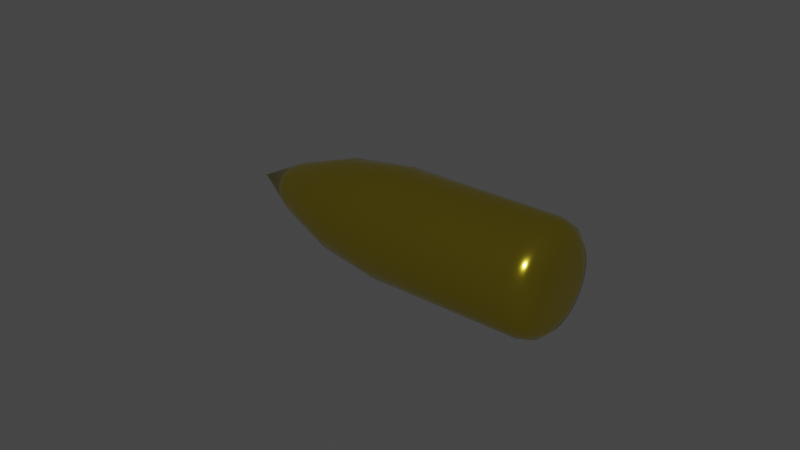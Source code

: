 # Source: bullet_projectille.blend  (saved by Blender 3.3.6; exported with 4.5.12 LTS)
import bpy
from mathutils import Matrix  # noqa: F401  (used for matrix-valued properties, if any)

bpy.ops.wm.read_factory_settings(use_empty=True)
scene = bpy.context.scene
scene.name = 'Scene'

# ---- materials (node trees are filled in below, after node groups)
mat_gold = bpy.data.materials.new('gold')
mat_gold.use_transparent_shadow = False

# ---- node groups
ng_auto_smooth = bpy.data.node_groups.new('Auto Smooth', 'GeometryNodeTree')
_s = ng_auto_smooth.interface.new_socket(name='Geometry', in_out='OUTPUT', socket_type='NodeSocketGeometry')
_s = ng_auto_smooth.interface.new_socket(name='Geometry', in_out='INPUT', socket_type='NodeSocketGeometry')
_s = ng_auto_smooth.interface.new_socket(name='Angle', in_out='INPUT', socket_type='NodeSocketFloat')
_s.subtype = 'ANGLE'
_s.min_value = 0.0
_s.max_value = 3.142
ng_auto_smooth.is_modifier = True
_N = ng_auto_smooth.nodes; _L = ng_auto_smooth.links
n0 = _N.new('NodeGroupOutput'); n0.name = 'Group Output'; n0.location = (480, -100)
n1 = _N.new('NodeGroupInput'); n1.name = 'Group Input'; n1.location = (-420, -300)
n2 = _N.new('NodeGroupInput'); n2.name = 'Group Input.001'; n2.location = (-60, -100)
n3 = _N.new('GeometryNodeSetShadeSmooth'); n3.name = 'Set Shade Smooth'; n3.location = (120, -100)
n3.domain = 'EDGE'
n4 = _N.new('GeometryNodeSetShadeSmooth'); n4.name = 'Set Shade Smooth.001'; n4.location = (300, -100)
n5 = _N.new('GeometryNodeInputMeshEdgeAngle'); n5.name = 'Edge Angle'; n5.location = (-420, -220)
n6 = _N.new('GeometryNodeInputEdgeSmooth'); n6.name = 'Is Edge Smooth'; n6.location = (-60, -160)
n7 = _N.new('GeometryNodeInputShadeSmooth'); n7.name = 'Is Face Smooth'; n7.location = (-240, -340)
n8 = _N.new('FunctionNodeBooleanMath'); n8.name = 'Boolean Math'; n8.location = (-60, -220)
n9 = _N.new('FunctionNodeCompare'); n9.name = 'Compare'; n9.location = (-240, -180)
n9.operation = 'LESS_EQUAL'
_L.new(n5.outputs[0], n9.inputs[0])
_L.new(n4.outputs[0], n0.inputs[0])
_L.new(n1.outputs[1], n9.inputs[1])
_L.new(n9.outputs[0], n8.inputs[0])
_L.new(n7.outputs[0], n8.inputs[1])
_L.new(n2.outputs[0], n3.inputs[0])
_L.new(n6.outputs[0], n3.inputs[1])
_L.new(n3.outputs[0], n4.inputs[0])
_L.new(n8.outputs[0], n3.inputs[2])
n0.is_active_output = True

# ---- material node trees
mat_gold.use_nodes = True; mat_gold.node_tree.nodes.clear()
_N = mat_gold.node_tree.nodes; _L = mat_gold.node_tree.links
n0 = _N.new('ShaderNodeBsdfPrincipled'); n0.name = 'Principled BSDF'; n0.location = (10, 300)
n0.distribution = 'GGX'
n0.subsurface_method = 'RANDOM_WALK_SKIN'
n0.inputs[0].default_value = (0.6267, 0.4886, 0.002349, 1.0)
n0.inputs[1].default_value = 0.942
n0.inputs[2].default_value = 0.1232
n0.inputs[3].default_value = 0.15
n0.inputs[11].default_value = 3.098
n0.inputs[13].default_value = 0.529
n0.inputs[14].default_value = (0.9906, 0.9871, 0.9749, 1.0)
n0.inputs[20].default_value = 0.07348
n0.inputs[27].default_value = (0.0, 0.0, 0.0, 1.0)
n0.inputs[28].default_value = 1.0
n1 = _N.new('ShaderNodeOutputMaterial'); n1.name = 'Material Output'; n1.location = (300, 300)
_L.new(n0.outputs[0], n1.inputs[0])
n1.is_active_output = True

# ---- world
world_world = bpy.data.worlds.new('World'); scene.world = world_world
world_world.use_nodes = True; world_world.node_tree.nodes.clear()
_N = world_world.node_tree.nodes; _L = world_world.node_tree.links
n0 = _N.new('ShaderNodeOutputWorld'); n0.name = 'World Output'; n0.location = (300, 300)
n1 = _N.new('ShaderNodeBackground'); n1.name = 'Background'; n1.location = (10, 300)
n1.inputs[0].default_value = (0.05088, 0.05088, 0.05088, 1.0)
_L.new(n1.outputs[0], n0.inputs[0])
n0.is_active_output = True
world_world.color = (0.05088, 0.05088, 0.05088)
world_world.use_sun_shadow = False
world_world.sun_shadow_jitter_overblur = 0.0

# ---- meshes
me_cone = bpy.data.meshes.new('Cone')
me_cone.from_pydata([(-1.512e-07, -4.733e-11, 2.958), (-1.508e-07, 1.0, -0.1887), (-1.506e-07, 0.4661, 2.068), (-1.506e-07, 0.8422, 0.9648), (0.09093, 0.4571, 2.068), (0.1951, 0.9808, -0.1887), (0.1643, 0.8261, 0.9648), (0.1784, 0.4306, 2.068), (0.3827, 0.9239, -0.1887), (0.3223, 0.7781, 0.9648), (0.2589, 0.3875, 2.068), (0.5556, 0.8315, -0.1887), (0.4679, 0.7003, 0.9648), (0.3296, 0.3296, 2.068), (0.7071, 0.7071, -0.1887), (0.5956, 0.5956, 0.9648), (0.3875, 0.2589, 2.068), (0.8315, 0.5556, -0.1887), (0.7003, 0.4679, 0.9648), (0.4306, 0.1784, 2.068), (0.9239, 0.3827, -0.1887), (0.7781, 0.3223, 0.9648), (0.4571, 0.09093, 2.068), (0.9808, 0.1951, -0.1887), (0.8261, 0.1643, 0.9648), (0.4661, 8.171e-10, 2.068), (1.0, -1.065e-10, -0.1887), (0.8422, -1.981e-10, 0.9648), (0.4571, -0.09093, 2.068), (0.9808, -0.1951, -0.1887), (0.8261, -0.1643, 0.9648), (0.4306, -0.1784, 2.068), (0.9239, -0.3827, -0.1887), (0.7781, -0.3223, 0.9648), (0.3875, -0.2589, 2.068), (0.8315, -0.5556, -0.1887), (0.7003, -0.4679, 0.9648), (0.3296, -0.3296, 2.068), (0.7071, -0.7071, -0.1887), (0.5956, -0.5956, 0.9648), (0.2589, -0.3875, 2.068), (0.5556, -0.8315, -0.1887), (0.4679, -0.7003, 0.9648), (0.1784, -0.4306, 2.068), (0.3827, -0.9239, -0.1887), (0.3223, -0.7781, 0.9648), (0.09093, -0.4571, 2.068), (0.1951, -0.9808, -0.1887), (0.1643, -0.8261, 0.9648), (-1.514e-07, -0.4661, 2.068), (-1.51e-07, -1.0, -0.1887), (-1.503e-07, -0.8422, 0.9648), (-0.09093, -0.4571, 2.068), (-0.1951, -0.9808, -0.1887), (-0.1643, -0.8261, 0.9648), (-0.1784, -0.4306, 2.068), (-0.3827, -0.9239, -0.1887), (-0.3223, -0.7781, 0.9648), (-0.2589, -0.3875, 2.068), (-0.5556, -0.8315, -0.1887), (-0.4679, -0.7003, 0.9648), (-0.3296, -0.3296, 2.068), (-0.7071, -0.7071, -0.1887), (-0.5956, -0.5956, 0.9648), (-0.3875, -0.2589, 2.068), (-0.8315, -0.5556, -0.1887), (-0.7003, -0.4679, 0.9648), (-0.4306, -0.1784, 2.068), (-0.9239, -0.3827, -0.1887), (-0.7781, -0.3223, 0.9648), (-0.4571, -0.09093, 2.068), (-0.9808, -0.1951, -0.1887), (-0.8261, -0.1643, 0.9648), (-0.4661, -9.285e-13, 2.068), (-1.0, 3.647e-11, -0.1887), (-0.8422, 3.942e-12, 0.9648), (-0.4571, 0.09093, 2.068), (-0.9808, 0.1951, -0.1887), (-0.8261, 0.1643, 0.9648), (-0.4306, 0.1784, 2.068), (-0.9239, 0.3827, -0.1887), (-0.7781, 0.3223, 0.9648), (-0.3875, 0.2589, 2.068), (-0.8315, 0.5556, -0.1887), (-0.7003, 0.4679, 0.9648), (-0.3296, 0.3296, 2.068), (-0.7071, 0.7071, -0.1887), (-0.5956, 0.5956, 0.9648), (-0.2589, 0.3875, 2.068), (-0.5556, 0.8315, -0.1887), (-0.4679, 0.7003, 0.9648), (-0.1784, 0.4306, 2.068), (-0.3827, 0.9239, -0.1887), (-0.3223, 0.7781, 0.9648), (-0.09093, 0.4571, 2.068), (-0.1951, 0.9808, -0.1887), (-0.1643, 0.8261, 0.9648), (-1.639e-07, 0.575, -3.422), (-1.231e-07, 1.0, -2.999), (-1.418e-07, 0.7877, -3.365), (-1.269e-07, 0.9433, -3.21), (0.1952, 0.9811, -2.999), (0.1122, 0.564, -3.422), (0.184, 0.9252, -3.21), (0.1537, 0.7725, -3.365), (0.3828, 0.9242, -2.999), (0.2201, 0.5312, -3.422), (0.361, 0.8715, -3.21), (0.3014, 0.7277, -3.365), (0.5557, 0.8317, -2.999), (0.3195, 0.4781, -3.422), (0.5241, 0.7844, -3.21), (0.4376, 0.6549, -3.365), (0.7073, 0.7073, -2.999), (0.4066, 0.4066, -3.422), (0.667, 0.667, -3.21), (0.557, 0.557, -3.365), (0.8317, 0.5557, -2.999), (0.4781, 0.3195, -3.422), (0.7844, 0.5241, -3.21), (0.6549, 0.4376, -3.365), (0.9242, 0.3828, -2.999), (0.5312, 0.2201, -3.422), (0.8715, 0.361, -3.21), (0.7277, 0.3014, -3.365), (0.9811, 0.1952, -2.999), (0.564, 0.1122, -3.422), (0.9252, 0.184, -3.21), (0.7725, 0.1537, -3.365), (1.0, -1.809e-10, -2.999), (0.575, 0.0, -3.422), (0.9433, 0.0, -3.21), (0.7877, 0.0, -3.365), (0.9811, -0.1952, -2.999), (0.564, -0.1122, -3.422), (0.9252, -0.184, -3.21), (0.7725, -0.1537, -3.365), (0.9242, -0.3828, -2.999), (0.5312, -0.2201, -3.422), (0.8715, -0.361, -3.21), (0.7277, -0.3014, -3.365), (0.8317, -0.5557, -2.999), (0.4781, -0.3195, -3.422), (0.7844, -0.5241, -3.21), (0.6549, -0.4376, -3.365), (0.7073, -0.7073, -2.999), (0.4066, -0.4066, -3.422), (0.667, -0.667, -3.21), (0.557, -0.557, -3.365), (0.5557, -0.8317, -2.999), (0.3195, -0.4781, -3.422), (0.5241, -0.7844, -3.21), (0.4376, -0.6549, -3.365), (0.3828, -0.9242, -2.999), (0.2201, -0.5312, -3.422), (0.361, -0.8715, -3.21), (0.3014, -0.7277, -3.365), (0.1952, -0.9811, -2.999), (0.1122, -0.564, -3.422), (0.184, -0.9252, -3.21), (0.1537, -0.7725, -3.365), (-1.236e-07, -1.0, -2.999), (-1.229e-07, -0.575, -3.422), (-1.222e-07, -0.9433, -3.21), (-1.218e-07, -0.7877, -3.365), (-0.1952, -0.9811, -2.999), (-0.1122, -0.564, -3.422), (-0.184, -0.9252, -3.21), (-0.1537, -0.7725, -3.365), (-0.3828, -0.9242, -2.999), (-0.2201, -0.5312, -3.422), (-0.361, -0.8715, -3.21), (-0.3014, -0.7277, -3.365), (-0.5557, -0.8317, -2.999), (-0.3195, -0.4781, -3.422), (-0.5241, -0.7844, -3.21), (-0.4376, -0.6549, -3.365), (-0.7073, -0.7073, -2.999), (-0.4066, -0.4066, -3.422), (-0.667, -0.667, -3.21), (-0.557, -0.557, -3.365), (-0.8317, -0.5557, -2.999), (-0.4781, -0.3195, -3.422), (-0.7844, -0.5241, -3.21), (-0.6549, -0.4376, -3.365), (-0.9242, -0.3828, -2.999), (-0.5312, -0.2201, -3.422), (-0.8715, -0.361, -3.21), (-0.7277, -0.3014, -3.365), (-0.9811, -0.1952, -2.999), (-0.564, -0.1122, -3.422), (-0.9252, -0.184, -3.21), (-0.7725, -0.1537, -3.365), (-1.0, 3.599e-10, -2.999), (-0.575, 1.304e-07, -3.422), (-0.9433, 1.77e-08, -3.21), (-0.7877, 6.519e-08, -3.365), (-0.9811, 0.1952, -2.999), (-0.564, 0.1122, -3.422), (-0.9252, 0.184, -3.21), (-0.7725, 0.1537, -3.365), (-0.9242, 0.3828, -2.999), (-0.5312, 0.2201, -3.422), (-0.8715, 0.361, -3.21), (-0.7277, 0.3014, -3.365), (-0.8317, 0.5557, -2.999), (-0.4781, 0.3195, -3.422), (-0.7844, 0.5241, -3.21), (-0.6549, 0.4376, -3.365), (-0.7073, 0.7073, -2.999), (-0.4066, 0.4066, -3.422), (-0.667, 0.667, -3.21), (-0.557, 0.557, -3.365), (-0.5557, 0.8317, -2.999), (-0.3195, 0.4781, -3.422), (-0.5241, 0.7844, -3.21), (-0.4376, 0.6549, -3.365), (-0.3828, 0.9242, -2.999), (-0.2201, 0.5312, -3.422), (-0.361, 0.8715, -3.21), (-0.3014, 0.7277, -3.365), (-0.1952, 0.9811, -2.999), (-0.1122, 0.564, -3.422), (-0.184, 0.9252, -3.21), (-0.1537, 0.7725, -3.365)], [], [(94, 0, 2), (8, 11, 109, 105), (11, 14, 113, 109), (14, 17, 117, 113), (17, 20, 121, 117), (20, 23, 125, 121), (23, 26, 129, 125), (26, 29, 133, 129), (29, 32, 137, 133), (32, 35, 141, 137), (35, 38, 145, 141), (38, 41, 149, 145), (41, 44, 153, 149), (44, 47, 157, 153), (47, 50, 161, 157), (50, 53, 165, 161), (53, 56, 169, 165), (56, 59, 173, 169), (59, 62, 177, 173), (62, 65, 181, 177), (65, 68, 185, 181), (68, 71, 189, 185), (71, 74, 193, 189), (74, 77, 197, 193), (77, 80, 201, 197), (80, 83, 205, 201), (83, 86, 209, 205), (86, 89, 213, 209), (89, 92, 217, 213), (92, 95, 221, 217), (61, 0, 64), (5, 8, 105, 101), (95, 1, 98, 221), (82, 0, 85), (22, 0, 25), (2, 0, 4), (43, 0, 46), (64, 0, 67), (85, 0, 88), (25, 0, 28), (46, 0, 49), (67, 0, 70), (7, 0, 10), (88, 0, 91), (28, 0, 31), (49, 0, 52), (70, 0, 73), (10, 0, 13), (91, 0, 94), (31, 0, 34), (52, 0, 55), (73, 0, 76), (13, 0, 16), (34, 0, 37), (55, 0, 58), (76, 0, 79), (16, 0, 19), (4, 0, 7), (37, 0, 40), (58, 0, 61), (79, 0, 82), (19, 0, 22), (40, 0, 43), (2, 4, 6, 3), (3, 6, 5, 1), (4, 7, 9, 6), (6, 9, 8, 5), (7, 10, 12, 9), (9, 12, 11, 8), (10, 13, 15, 12), (12, 15, 14, 11), (13, 16, 18, 15), (15, 18, 17, 14), (16, 19, 21, 18), (18, 21, 20, 17), (19, 22, 24, 21), (21, 24, 23, 20), (22, 25, 27, 24), (24, 27, 26, 23), (25, 28, 30, 27), (27, 30, 29, 26), (28, 31, 33, 30), (30, 33, 32, 29), (31, 34, 36, 33), (33, 36, 35, 32), (34, 37, 39, 36), (36, 39, 38, 35), (37, 40, 42, 39), (39, 42, 41, 38), (40, 43, 45, 42), (42, 45, 44, 41), (43, 46, 48, 45), (45, 48, 47, 44), (46, 49, 51, 48), (48, 51, 50, 47), (49, 52, 54, 51), (51, 54, 53, 50), (52, 55, 57, 54), (54, 57, 56, 53), (55, 58, 60, 57), (57, 60, 59, 56), (58, 61, 63, 60), (60, 63, 62, 59), (61, 64, 66, 63), (63, 66, 65, 62), (64, 67, 69, 66), (66, 69, 68, 65), (67, 70, 72, 69), (69, 72, 71, 68), (70, 73, 75, 72), (72, 75, 74, 71), (73, 76, 78, 75), (75, 78, 77, 74), (76, 79, 81, 78), (78, 81, 80, 77), (79, 82, 84, 81), (81, 84, 83, 80), (82, 85, 87, 84), (84, 87, 86, 83), (85, 88, 90, 87), (87, 90, 89, 86), (88, 91, 93, 90), (90, 93, 92, 89), (91, 94, 96, 93), (93, 96, 95, 92), (94, 2, 3, 96), (96, 3, 1, 95), (97, 102, 106, 110, 114, 118, 122, 126, 130, 134, 138, 142, 146, 150, 154, 158, 162, 166, 170, 174, 178, 182, 186, 190, 194, 198, 202, 206, 210, 214, 218, 222), (98, 101, 103, 100), (100, 103, 104, 99), (99, 104, 102, 97), (101, 105, 107, 103), (103, 107, 108, 104), (104, 108, 106, 102), (105, 109, 111, 107), (107, 111, 112, 108), (108, 112, 110, 106), (109, 113, 115, 111), (111, 115, 116, 112), (112, 116, 114, 110), (113, 117, 119, 115), (115, 119, 120, 116), (116, 120, 118, 114), (117, 121, 123, 119), (119, 123, 124, 120), (120, 124, 122, 118), (121, 125, 127, 123), (123, 127, 128, 124), (124, 128, 126, 122), (125, 129, 131, 127), (127, 131, 132, 128), (128, 132, 130, 126), (129, 133, 135, 131), (131, 135, 136, 132), (132, 136, 134, 130), (133, 137, 139, 135), (135, 139, 140, 136), (136, 140, 138, 134), (137, 141, 143, 139), (139, 143, 144, 140), (140, 144, 142, 138), (141, 145, 147, 143), (143, 147, 148, 144), (144, 148, 146, 142), (145, 149, 151, 147), (147, 151, 152, 148), (148, 152, 150, 146), (149, 153, 155, 151), (151, 155, 156, 152), (152, 156, 154, 150), (153, 157, 159, 155), (155, 159, 160, 156), (156, 160, 158, 154), (157, 161, 163, 159), (159, 163, 164, 160), (160, 164, 162, 158), (161, 165, 167, 163), (163, 167, 168, 164), (164, 168, 166, 162), (165, 169, 171, 167), (167, 171, 172, 168), (168, 172, 170, 166), (169, 173, 175, 171), (171, 175, 176, 172), (172, 176, 174, 170), (173, 177, 179, 175), (175, 179, 180, 176), (176, 180, 178, 174), (177, 181, 183, 179), (179, 183, 184, 180), (180, 184, 182, 178), (181, 185, 187, 183), (183, 187, 188, 184), (184, 188, 186, 182), (185, 189, 191, 187), (187, 191, 192, 188), (188, 192, 190, 186), (189, 193, 195, 191), (191, 195, 196, 192), (192, 196, 194, 190), (193, 197, 199, 195), (195, 199, 200, 196), (196, 200, 198, 194), (197, 201, 203, 199), (199, 203, 204, 200), (200, 204, 202, 198), (201, 205, 207, 203), (203, 207, 208, 204), (204, 208, 206, 202), (205, 209, 211, 207), (207, 211, 212, 208), (208, 212, 210, 206), (209, 213, 215, 211), (211, 215, 216, 212), (212, 216, 214, 210), (213, 217, 219, 215), (215, 219, 220, 216), (216, 220, 218, 214), (217, 221, 223, 219), (219, 223, 224, 220), (220, 224, 222, 218), (221, 98, 100, 223), (223, 100, 99, 224), (224, 99, 97, 222), (1, 5, 101, 98)])
me_cone.polygons.foreach_set('use_smooth', [True] * 225)
_uv = me_cone.uv_layers.new(name='UVMap')
_uv.uv.foreach_set('vector', [0.2281, 0.3602, 0.25, 0.25, 0.25, 0.3623, 0.3418, 0.4717, 0.3833, 0.4496, 0.3833, 0.4496, 0.3418, 0.4717, 0.3833, 0.4496, 0.4197, 0.4197, 0.4197, 0.4197, 0.3833, 0.4496, 0.4197, 0.4197, 0.4496, 0.3833, 0.4496, 0.3833, 0.4197, 0.4197, 0.4496, 0.3833, 0.4717, 0.3418, 0.4717, 0.3418, 0.4496, 0.3833, 0.4717, 0.3418, 0.4854, 0.2968, 0.4854, 0.2968, 0.4717, 0.3418, 0.4854, 0.2968, 0.49, 0.25, 0.49, 0.25, 0.4854, 0.2968, 0.49, 0.25, 0.4854, 0.2032, 0.4854, 0.2032, 0.49, 0.25, 0.4854, 0.2032, 0.4717, 0.1582, 0.4717, 0.1582, 0.4854, 0.2032, 0.4717, 0.1582, 0.4496, 0.1167, 0.4496, 0.1167, 0.4717, 0.1582, 0.4496, 0.1167, 0.4197, 0.08029, 0.4197, 0.08029, 0.4496, 0.1167, 0.4197, 0.08029, 0.3833, 0.05045, 0.3833, 0.05045, 0.4197, 0.08029, 0.3833, 0.05045, 0.3418, 0.02827, 0.3418, 0.02827, 0.3833, 0.05045, 0.3418, 0.02827, 0.2968, 0.01461, 0.2968, 0.01461, 0.3418, 0.02827, 0.2968, 0.01461, 0.25, 0.01, 0.25, 0.01, 0.2968, 0.01461, 0.25, 0.01, 0.2032, 0.01461, 0.2032, 0.01461, 0.25, 0.01, 0.2032, 0.01461, 0.1582, 0.02827, 0.1582, 0.02827, 0.2032, 0.01461, 0.1582, 0.02827, 0.1167, 0.05045, 0.1167, 0.05045, 0.1582, 0.02827, 0.1167, 0.05045, 0.08029, 0.08029, 0.08029, 0.08029, 0.1167, 0.05045, 0.08029, 0.08029, 0.05045, 0.1167, 0.05045, 0.1167, 0.08029, 0.08029, 0.05045, 0.1167, 0.02827, 0.1582, 0.02827, 0.1582, 0.05045, 0.1167, 0.02827, 0.1582, 0.01461, 0.2032, 0.01461, 0.2032, 0.02827, 0.1582, 0.01461, 0.2032, 0.01, 0.25, 0.01, 0.25, 0.01461, 0.2032, 0.01, 0.25, 0.01461, 0.2968, 0.01461, 0.2968, 0.01, 0.25, 0.01461, 0.2968, 0.02827, 0.3418, 0.02827, 0.3418, 0.01461, 0.2968, 0.02827, 0.3418, 0.05045, 0.3833, 0.05045, 0.3833, 0.02827, 0.3418, 0.05045, 0.3833, 0.08029, 0.4197, 0.08029, 0.4197, 0.05045, 0.3833, 0.08029, 0.4197, 0.1167, 0.4496, 0.1167, 0.4496, 0.08029, 0.4197, 0.1167, 0.4496, 0.1582, 0.4717, 0.1582, 0.4717, 0.1167, 0.4496, 0.1582, 0.4717, 0.2032, 0.4854, 0.2032, 0.4854, 0.1582, 0.4717, 0.1706, 0.1706, 0.25, 0.25, 0.1566, 0.1876, 0.2968, 0.4854, 0.3418, 0.4717, 0.3418, 0.4717, 0.2968, 0.4854, 0.2032, 0.4854, 0.25, 0.49, 0.25, 0.49, 0.2032, 0.4854, 0.1566, 0.3124, 0.25, 0.25, 0.1706, 0.3294, 0.3602, 0.2719, 0.25, 0.25, 0.3623, 0.25, 0.25, 0.3623, 0.25, 0.25, 0.2719, 0.3602, 0.293, 0.1462, 0.25, 0.25, 0.2719, 0.1398, 0.1566, 0.1876, 0.25, 0.25, 0.1462, 0.207, 0.1706, 0.3294, 0.25, 0.25, 0.1876, 0.3434, 0.3623, 0.25, 0.25, 0.25, 0.3602, 0.2281, 0.2719, 0.1398, 0.25, 0.25, 0.25, 0.1377, 0.1462, 0.207, 0.25, 0.25, 0.1398, 0.2281, 0.293, 0.3538, 0.25, 0.25, 0.3124, 0.3434, 0.1876, 0.3434, 0.25, 0.25, 0.207, 0.3538, 0.3602, 0.2281, 0.25, 0.25, 0.3538, 0.207, 0.25, 0.1377, 0.25, 0.25, 0.2281, 0.1398, 0.1398, 0.2281, 0.25, 0.25, 0.1377, 0.25, 0.3124, 0.3434, 0.25, 0.25, 0.3294, 0.3294, 0.207, 0.3538, 0.25, 0.25, 0.2281, 0.3602, 0.3538, 0.207, 0.25, 0.25, 0.3434, 0.1876, 0.2281, 0.1398, 0.25, 0.25, 0.207, 0.1462, 0.1377, 0.25, 0.25, 0.25, 0.1398, 0.2719, 0.3294, 0.3294, 0.25, 0.25, 0.3434, 0.3124, 0.3434, 0.1876, 0.25, 0.25, 0.3294, 0.1706, 0.207, 0.1462, 0.25, 0.25, 0.1876, 0.1566, 0.1398, 0.2719, 0.25, 0.25, 0.1462, 0.293, 0.3434, 0.3124, 0.25, 0.25, 0.3538, 0.293, 0.2719, 0.3602, 0.25, 0.25, 0.293, 0.3538, 0.3294, 0.1706, 0.25, 0.25, 0.3124, 0.1566, 0.1876, 0.1566, 0.25, 0.25, 0.1706, 0.1706, 0.1462, 0.293, 0.25, 0.25, 0.1566, 0.3124, 0.3538, 0.293, 0.25, 0.25, 0.3602, 0.2719, 0.3124, 0.1566, 0.25, 0.25, 0.293, 0.1462, 0.25, 0.3623, 0.2719, 0.3602, 0.2968, 0.485, 0.25, 0.4896, 0.25, 0.4896, 0.2968, 0.485, 0.2968, 0.4854, 0.25, 0.49, 0.2719, 0.3602, 0.293, 0.3538, 0.3417, 0.4714, 0.2968, 0.485, 0.2968, 0.485, 0.3417, 0.4714, 0.3418, 0.4717, 0.2968, 0.4854, 0.293, 0.3538, 0.3124, 0.3434, 0.3831, 0.4493, 0.3417, 0.4714, 0.3417, 0.4714, 0.3831, 0.4493, 0.3833, 0.4496, 0.3418, 0.4717, 0.3124, 0.3434, 0.3294, 0.3294, 0.4195, 0.4195, 0.3831, 0.4493, 0.3831, 0.4493, 0.4195, 0.4195, 0.4197, 0.4197, 0.3833, 0.4496, 0.3294, 0.3294, 0.3434, 0.3124, 0.4493, 0.3831, 0.4195, 0.4195, 0.4195, 0.4195, 0.4493, 0.3831, 0.4496, 0.3833, 0.4197, 0.4197, 0.3434, 0.3124, 0.3538, 0.293, 0.4714, 0.3417, 0.4493, 0.3831, 0.4493, 0.3831, 0.4714, 0.3417, 0.4717, 0.3418, 0.4496, 0.3833, 0.3538, 0.293, 0.3602, 0.2719, 0.485, 0.2968, 0.4714, 0.3417, 0.4714, 0.3417, 0.485, 0.2968, 0.4854, 0.2968, 0.4717, 0.3418, 0.3602, 0.2719, 0.3623, 0.25, 0.4896, 0.25, 0.485, 0.2968, 0.485, 0.2968, 0.4896, 0.25, 0.49, 0.25, 0.4854, 0.2968, 0.3623, 0.25, 0.3602, 0.2281, 0.485, 0.2032, 0.4896, 0.25, 0.4896, 0.25, 0.485, 0.2032, 0.4854, 0.2032, 0.49, 0.25, 0.3602, 0.2281, 0.3538, 0.207, 0.4714, 0.1583, 0.485, 0.2032, 0.485, 0.2032, 0.4714, 0.1583, 0.4717, 0.1582, 0.4854, 0.2032, 0.3538, 0.207, 0.3434, 0.1876, 0.4493, 0.1169, 0.4714, 0.1583, 0.4714, 0.1583, 0.4493, 0.1169, 0.4496, 0.1167, 0.4717, 0.1582, 0.3434, 0.1876, 0.3294, 0.1706, 0.4195, 0.08055, 0.4493, 0.1169, 0.4493, 0.1169, 0.4195, 0.08055, 0.4197, 0.08029, 0.4496, 0.1167, 0.3294, 0.1706, 0.3124, 0.1566, 0.3831, 0.05075, 0.4195, 0.08055, 0.4195, 0.08055, 0.3831, 0.05075, 0.3833, 0.05045, 0.4197, 0.08029, 0.3124, 0.1566, 0.293, 0.1462, 0.3417, 0.0286, 0.3831, 0.05075, 0.3831, 0.05075, 0.3417, 0.0286, 0.3418, 0.02827, 0.3833, 0.05045, 0.293, 0.1462, 0.2719, 0.1398, 0.2968, 0.01496, 0.3417, 0.0286, 0.3417, 0.0286, 0.2968, 0.01496, 0.2968, 0.01461, 0.3418, 0.02827, 0.2719, 0.1398, 0.25, 0.1377, 0.25, 0.01036, 0.2968, 0.01496, 0.2968, 0.01496, 0.25, 0.01036, 0.25, 0.01, 0.2968, 0.01461, 0.25, 0.1377, 0.2281, 0.1398, 0.2032, 0.01496, 0.25, 0.01036, 0.25, 0.01036, 0.2032, 0.01496, 0.2032, 0.01461, 0.25, 0.01, 0.2281, 0.1398, 0.207, 0.1462, 0.1583, 0.0286, 0.2032, 0.01496, 0.2032, 0.01496, 0.1583, 0.0286, 0.1582, 0.02827, 0.2032, 0.01461, 0.207, 0.1462, 0.1876, 0.1566, 0.1169, 0.05075, 0.1583, 0.0286, 0.1583, 0.0286, 0.1169, 0.05075, 0.1167, 0.05045, 0.1582, 0.02827, 0.1876, 0.1566, 0.1706, 0.1706, 0.08055, 0.08055, 0.1169, 0.05075, 0.1169, 0.05075, 0.08055, 0.08055, 0.08029, 0.08029, 0.1167, 0.05045, 0.1706, 0.1706, 0.1566, 0.1876, 0.05075, 0.1169, 0.08055, 0.08055, 0.08055, 0.08055, 0.05075, 0.1169, 0.05045, 0.1167, 0.08029, 0.08029, 0.1566, 0.1876, 0.1462, 0.207, 0.0286, 0.1583, 0.05075, 0.1169, 0.05075, 0.1169, 0.0286, 0.1583, 0.02827, 0.1582, 0.05045, 0.1167, 0.1462, 0.207, 0.1398, 0.2281, 0.01496, 0.2032, 0.0286, 0.1583, 0.0286, 0.1583, 0.01496, 0.2032, 0.01461, 0.2032, 0.02827, 0.1582, 0.1398, 0.2281, 0.1377, 0.25, 0.01036, 0.25, 0.01496, 0.2032, 0.01496, 0.2032, 0.01036, 0.25, 0.01, 0.25, 0.01461, 0.2032, 0.1377, 0.25, 0.1398, 0.2719, 0.01496, 0.2968, 0.01036, 0.25, 0.01036, 0.25, 0.01496, 0.2968, 0.01461, 0.2968, 0.01, 0.25, 0.1398, 0.2719, 0.1462, 0.293, 0.0286, 0.3417, 0.01496, 0.2968, 0.01496, 0.2968, 0.0286, 0.3417, 0.02827, 0.3418, 0.01461, 0.2968, 0.1462, 0.293, 0.1566, 0.3124, 0.05075, 0.3831, 0.0286, 0.3417, 0.0286, 0.3417, 0.05075, 0.3831, 0.05045, 0.3833, 0.02827, 0.3418, 0.1566, 0.3124, 0.1706, 0.3294, 0.08055, 0.4195, 0.05075, 0.3831, 0.05075, 0.3831, 0.08055, 0.4195, 0.08029, 0.4197, 0.05045, 0.3833, 0.1706, 0.3294, 0.1876, 0.3434, 0.1169, 0.4493, 0.08055, 0.4195, 0.08055, 0.4195, 0.1169, 0.4493, 0.1167, 0.4496, 0.08029, 0.4197, 0.1876, 0.3434, 0.207, 0.3538, 0.1583, 0.4714, 0.1169, 0.4493, 0.1169, 0.4493, 0.1583, 0.4714, 0.1582, 0.4717, 0.1167, 0.4496, 0.207, 0.3538, 0.2281, 0.3602, 0.2032, 0.485, 0.1583, 0.4714, 0.1583, 0.4714, 0.2032, 0.485, 0.2032, 0.4854, 0.1582, 0.4717, 0.2281, 0.3602, 0.25, 0.3623, 0.25, 0.4896, 0.2032, 0.485, 0.2032, 0.485, 0.25, 0.4896, 0.25, 0.49, 0.2032, 0.4854, 0.75, 0.388, 0.7769, 0.3853, 0.8028, 0.3775, 0.8266, 0.3647, 0.8475, 0.3475, 0.8647, 0.3266, 0.8775, 0.3028, 0.8853, 0.2769, 0.888, 0.25, 0.8853, 0.2231, 0.8775, 0.1972, 0.8647, 0.1734, 0.8476, 0.1525, 0.8266, 0.1353, 0.8028, 0.1225, 0.7769, 0.1147, 0.75, 0.112, 0.7231, 0.1147, 0.6972, 0.1225, 0.6734, 0.1353, 0.6524, 0.1525, 0.6353, 0.1734, 0.6225, 0.1972, 0.6147, 0.2231, 0.612, 0.25, 0.6147, 0.2769, 0.6225, 0.3028, 0.6353, 0.3266, 0.6524, 0.3475, 0.6734, 0.3647, 0.6972, 0.3775, 0.7231, 0.3853, 0.25, 0.49, 0.2968, 0.4854, 0.2955, 0.4855, 0.2513, 0.4899, 0.7513, 0.4899, 0.7955, 0.4855, 0.7869, 0.4353, 0.75, 0.439, 0.75, 0.439, 0.7869, 0.4353, 0.7769, 0.3853, 0.75, 0.388, 0.2968, 0.4854, 0.3418, 0.4717, 0.3406, 0.4721, 0.2981, 0.485, 0.7981, 0.485, 0.8406, 0.4721, 0.8223, 0.4246, 0.7869, 0.4353, 0.7869, 0.4353, 0.8223, 0.4246, 0.8028, 0.3775, 0.7769, 0.3853, 0.3418, 0.4717, 0.3833, 0.4496, 0.3822, 0.4502, 0.343, 0.4711, 0.843, 0.4711, 0.8822, 0.4502, 0.855, 0.4071, 0.8223, 0.4246, 0.8223, 0.4246, 0.855, 0.4071, 0.8266, 0.3647, 0.8028, 0.3775, 0.3833, 0.4496, 0.4197, 0.4197, 0.4187, 0.4206, 0.3844, 0.4487, 0.8844, 0.4487, 0.9187, 0.4206, 0.8836, 0.3836, 0.855, 0.4071, 0.855, 0.4071, 0.8836, 0.3836, 0.8475, 0.3475, 0.8266, 0.3647, 0.4197, 0.4197, 0.4496, 0.3833, 0.4487, 0.3844, 0.4206, 0.4187, 0.9206, 0.4187, 0.9487, 0.3844, 0.9071, 0.355, 0.8836, 0.3836, 0.8836, 0.3836, 0.9071, 0.355, 0.8647, 0.3266, 0.8475, 0.3475, 0.4496, 0.3833, 0.4717, 0.3418, 0.4711, 0.343, 0.4502, 0.3822, 0.9502, 0.3822, 0.9711, 0.343, 0.9246, 0.3223, 0.9071, 0.355, 0.9071, 0.355, 0.9246, 0.3223, 0.8775, 0.3028, 0.8647, 0.3266, 0.4717, 0.3418, 0.4854, 0.2968, 0.485, 0.2981, 0.4721, 0.3406, 0.9721, 0.3406, 0.985, 0.2981, 0.9353, 0.2869, 0.9246, 0.3223, 0.9246, 0.3223, 0.9353, 0.2869, 0.8853, 0.2769, 0.8775, 0.3028, 0.4854, 0.2968, 0.49, 0.25, 0.4899, 0.2513, 0.4855, 0.2955, 0.9855, 0.2955, 0.9899, 0.2513, 0.939, 0.25, 0.9353, 0.2869, 0.9353, 0.2869, 0.939, 0.25, 0.888, 0.25, 0.8853, 0.2769, 0.49, 0.25, 0.4854, 0.2032, 0.4855, 0.2045, 0.4899, 0.2487, 0.9899, 0.2487, 0.9855, 0.2045, 0.9353, 0.2131, 0.939, 0.25, 0.939, 0.25, 0.9353, 0.2131, 0.8853, 0.2231, 0.888, 0.25, 0.4854, 0.2032, 0.4717, 0.1582, 0.4721, 0.1594, 0.485, 0.2019, 0.985, 0.2019, 0.9721, 0.1594, 0.9246, 0.1777, 0.9353, 0.2131, 0.9353, 0.2131, 0.9246, 0.1777, 0.8775, 0.1972, 0.8853, 0.2231, 0.4717, 0.1582, 0.4496, 0.1167, 0.4502, 0.1178, 0.4711, 0.157, 0.9711, 0.157, 0.9502, 0.1178, 0.9071, 0.145, 0.9246, 0.1777, 0.9246, 0.1777, 0.9071, 0.145, 0.8647, 0.1734, 0.8775, 0.1972, 0.4496, 0.1167, 0.4197, 0.08029, 0.4206, 0.08133, 0.4487, 0.1156, 0.9487, 0.1156, 0.9206, 0.08133, 0.8836, 0.1164, 0.9071, 0.145, 0.9071, 0.145, 0.8836, 0.1164, 0.8476, 0.1525, 0.8647, 0.1734, 0.4197, 0.08029, 0.3833, 0.05045, 0.3844, 0.0513, 0.4187, 0.07944, 0.9187, 0.07944, 0.8844, 0.0513, 0.855, 0.09287, 0.8836, 0.1164, 0.8836, 0.1164, 0.855, 0.09287, 0.8266, 0.1353, 0.8476, 0.1525, 0.3833, 0.05045, 0.3418, 0.02827, 0.343, 0.0289, 0.3822, 0.04982, 0.8822, 0.04982, 0.843, 0.0289, 0.8223, 0.07541, 0.855, 0.09287, 0.855, 0.09287, 0.8223, 0.07541, 0.8028, 0.1225, 0.8266, 0.1353, 0.3418, 0.02827, 0.2968, 0.01461, 0.2981, 0.015, 0.3406, 0.02788, 0.8406, 0.02788, 0.7981, 0.015, 0.7869, 0.06465, 0.8223, 0.07541, 0.8223, 0.07541, 0.7869, 0.06465, 0.7769, 0.1147, 0.8028, 0.1225, 0.2968, 0.01461, 0.25, 0.01, 0.2513, 0.01013, 0.2955, 0.01448, 0.7955, 0.01448, 0.7513, 0.01013, 0.75, 0.06102, 0.7869, 0.06465, 0.7869, 0.06465, 0.75, 0.06102, 0.75, 0.112, 0.7769, 0.1147, 0.25, 0.01, 0.2032, 0.01461, 0.2045, 0.01448, 0.2487, 0.01013, 0.7487, 0.01013, 0.7045, 0.01448, 0.7131, 0.06465, 0.75, 0.06102, 0.75, 0.06102, 0.7131, 0.06465, 0.7231, 0.1147, 0.75, 0.112, 0.2032, 0.01461, 0.1582, 0.02827, 0.1594, 0.02788, 0.2019, 0.015, 0.7019, 0.015, 0.6594, 0.02788, 0.6777, 0.07541, 0.7131, 0.06465, 0.7131, 0.06465, 0.6777, 0.07541, 0.6972, 0.1225, 0.7231, 0.1147, 0.1582, 0.02827, 0.1167, 0.05045, 0.1178, 0.04982, 0.157, 0.0289, 0.657, 0.0289, 0.6178, 0.04982, 0.645, 0.09287, 0.6777, 0.07541, 0.6777, 0.07541, 0.645, 0.09287, 0.6734, 0.1353, 0.6972, 0.1225, 0.1167, 0.05045, 0.08029, 0.08029, 0.08133, 0.07944, 0.1156, 0.0513, 0.6156, 0.0513, 0.5813, 0.07944, 0.6164, 0.1164, 0.645, 0.09287, 0.645, 0.09287, 0.6164, 0.1164, 0.6524, 0.1525, 0.6734, 0.1353, 0.08029, 0.08029, 0.05045, 0.1167, 0.0513, 0.1156, 0.07944, 0.08133, 0.5794, 0.08133, 0.5513, 0.1156, 0.5929, 0.145, 0.6164, 0.1164, 0.6164, 0.1164, 0.5929, 0.145, 0.6353, 0.1734, 0.6524, 0.1525, 0.05045, 0.1167, 0.02827, 0.1582, 0.0289, 0.157, 0.04982, 0.1178, 0.5498, 0.1178, 0.5289, 0.157, 0.5754, 0.1777, 0.5929, 0.145, 0.5929, 0.145, 0.5754, 0.1777, 0.6225, 0.1972, 0.6353, 0.1734, 0.02827, 0.1582, 0.01461, 0.2032, 0.015, 0.2019, 0.02788, 0.1594, 0.5279, 0.1594, 0.515, 0.2019, 0.5647, 0.2131, 0.5754, 0.1777, 0.5754, 0.1777, 0.5647, 0.2131, 0.6147, 0.2231, 0.6225, 0.1972, 0.01461, 0.2032, 0.01, 0.25, 0.01013, 0.2487, 0.01448, 0.2045, 0.5145, 0.2045, 0.5101, 0.2487, 0.561, 0.25, 0.5647, 0.2131, 0.5647, 0.2131, 0.561, 0.25, 0.612, 0.25, 0.6147, 0.2231, 0.01, 0.25, 0.01461, 0.2968, 0.01448, 0.2955, 0.01013, 0.2513, 0.5101, 0.2513, 0.5145, 0.2955, 0.5647, 0.2869, 0.561, 0.25, 0.561, 0.25, 0.5647, 0.2869, 0.6147, 0.2769, 0.612, 0.25, 0.01461, 0.2968, 0.02827, 0.3418, 0.02788, 0.3406, 0.015, 0.2981, 0.515, 0.2981, 0.5279, 0.3406, 0.5754, 0.3223, 0.5647, 0.2869, 0.5647, 0.2869, 0.5754, 0.3223, 0.6225, 0.3028, 0.6147, 0.2769, 0.02827, 0.3418, 0.05045, 0.3833, 0.04982, 0.3822, 0.0289, 0.343, 0.5289, 0.343, 0.5498, 0.3822, 0.5929, 0.355, 0.5754, 0.3223, 0.5754, 0.3223, 0.5929, 0.355, 0.6353, 0.3266, 0.6225, 0.3028, 0.05045, 0.3833, 0.08029, 0.4197, 0.07944, 0.4187, 0.0513, 0.3844, 0.5513, 0.3844, 0.5794, 0.4187, 0.6164, 0.3836, 0.5929, 0.355, 0.5929, 0.355, 0.6164, 0.3836, 0.6524, 0.3475, 0.6353, 0.3266, 0.08029, 0.4197, 0.1167, 0.4496, 0.1156, 0.4487, 0.08133, 0.4206, 0.5813, 0.4206, 0.6156, 0.4487, 0.645, 0.4071, 0.6164, 0.3836, 0.6164, 0.3836, 0.645, 0.4071, 0.6734, 0.3647, 0.6524, 0.3475, 0.1167, 0.4496, 0.1582, 0.4717, 0.157, 0.4711, 0.1178, 0.4502, 0.6178, 0.4502, 0.657, 0.4711, 0.6777, 0.4246, 0.645, 0.4071, 0.645, 0.4071, 0.6777, 0.4246, 0.6972, 0.3775, 0.6734, 0.3647, 0.1582, 0.4717, 0.2032, 0.4854, 0.2019, 0.485, 0.1594, 0.4721, 0.6594, 0.4721, 0.7019, 0.485, 0.7131, 0.4353, 0.6777, 0.4246, 0.6777, 0.4246, 0.7131, 0.4353, 0.7231, 0.3853, 0.6972, 0.3775, 0.2032, 0.4854, 0.25, 0.49, 0.2487, 0.4899, 0.2045, 0.4855, 0.7045, 0.4855, 0.7487, 0.4899, 0.75, 0.439, 0.7131, 0.4353, 0.7131, 0.4353, 0.75, 0.439, 0.75, 0.388, 0.7231, 0.3853, 0.25, 0.49, 0.2968, 0.4854, 0.2968, 0.4854, 0.25, 0.49])
me_cone.materials.append(mat_gold)
me_cone.update()

# ---- objects
ob_bullet_projectille = bpy.data.objects.new('bullet projectille', me_cone)

# ---- transforms, parenting, visibility, modifiers, constraints
ob_bullet_projectille.location = (0.0, 0.0, 0.0)
ob_bullet_projectille.rotation_euler = (-0.0, -1.571, 0.0)
ob_bullet_projectille.scale = (0.01745, 0.01745, 0.01745)
_m = ob_bullet_projectille.modifiers.new('Auto Smooth', 'NODES')
_m.node_group = ng_auto_smooth
_gi = [s.identifier for s in ng_auto_smooth.interface.items_tree if s.item_type == 'SOCKET' and s.in_out == 'INPUT']
_m[_gi[1]] = 0.5236  # Angle

# ---- collection membership
scene.collection.objects.link(ob_bullet_projectille)

# ---- scene / render settings (as saved in the file)
scene.frame_start = 1; scene.frame_end = 250; scene.frame_set(3)
scene.render.engine = 'BLENDER_EEVEE_NEXT'
scene.cycles.sampling_pattern = 'TABULATED_SOBOL'
scene.cycles.use_light_tree = False
scene.view_settings.view_transform = 'Filmic'
bpy.context.view_layer.update()

# ---- added for rendering (the .blend has no active camera and no usable light): camera, sun
cam_auto = bpy.data.cameras.new('AutoCamera')
cam_auto.lens = 50.0
cam_auto.sensor_width = 36.0
cam_auto.clip_end = 1000.0
ob_auto_camera = bpy.data.objects.new('AutoCamera', cam_auto)
scene.collection.objects.link(ob_auto_camera)
ob_auto_camera.location = (0.18909, -0.222054, 0.148036)
ob_auto_camera.rotation_euler = (1.09748, -7.21219e-08, 0.694738)
scene.camera = ob_auto_camera
light_auto_sun = bpy.data.lights.new('AutoSun', 'SUN')
light_auto_sun.energy = 3.0
light_auto_sun.angle = 0.0523599
ob_auto_sun = bpy.data.objects.new('AutoSun', light_auto_sun)
scene.collection.objects.link(ob_auto_sun)
ob_auto_sun.rotation_euler = (0.872665, 0.174533, 0.523599)
bpy.context.view_layer.update()

